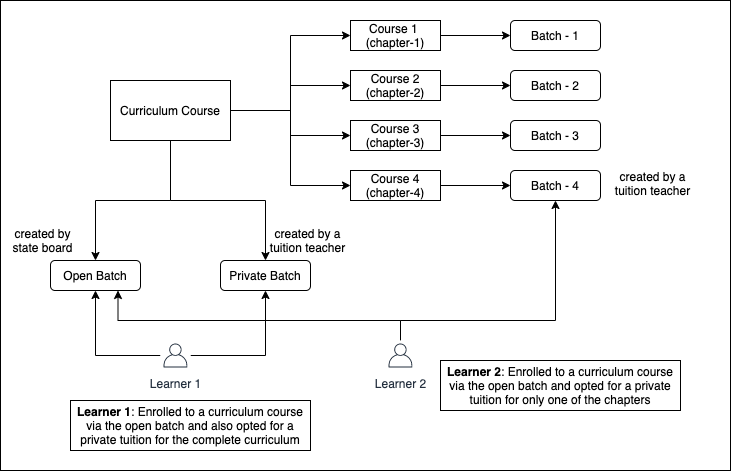

The diagram above was exported from draw.io. Its source (the exported page's mxGraphModel, read from the mxfile embedded in the PNG):
<mxGraphModel dx="946" dy="526" grid="1" gridSize="10" guides="1" tooltips="1" connect="1" arrows="1" fold="1" page="1" pageScale="1" pageWidth="850" pageHeight="1100" math="0" shadow="0">
  <root>
    <mxCell id="0" />
    <mxCell id="1" parent="0" />
    <mxCell id="Kji4i5RHCcZI_BVoYkHN-3" value="" style="rounded=0;whiteSpace=wrap;html=1;strokeColor=#000000;" vertex="1" parent="1">
      <mxGeometry x="10" y="30" width="730" height="470" as="geometry" />
    </mxCell>
    <mxCell id="Kji4i5RHCcZI_BVoYkHN-4" style="edgeStyle=orthogonalEdgeStyle;rounded=0;orthogonalLoop=1;jettySize=auto;html=1;entryX=0;entryY=0.5;entryDx=0;entryDy=0;" edge="1" parent="1" source="Kji4i5RHCcZI_BVoYkHN-9" target="Kji4i5RHCcZI_BVoYkHN-13">
      <mxGeometry relative="1" as="geometry" />
    </mxCell>
    <mxCell id="Kji4i5RHCcZI_BVoYkHN-5" style="edgeStyle=orthogonalEdgeStyle;rounded=0;orthogonalLoop=1;jettySize=auto;html=1;entryX=0;entryY=0.5;entryDx=0;entryDy=0;" edge="1" parent="1" source="Kji4i5RHCcZI_BVoYkHN-9" target="Kji4i5RHCcZI_BVoYkHN-11">
      <mxGeometry relative="1" as="geometry" />
    </mxCell>
    <mxCell id="Kji4i5RHCcZI_BVoYkHN-6" style="edgeStyle=orthogonalEdgeStyle;rounded=0;orthogonalLoop=1;jettySize=auto;html=1;entryX=0;entryY=0.5;entryDx=0;entryDy=0;" edge="1" parent="1" source="Kji4i5RHCcZI_BVoYkHN-9" target="Kji4i5RHCcZI_BVoYkHN-15">
      <mxGeometry relative="1" as="geometry" />
    </mxCell>
    <mxCell id="Kji4i5RHCcZI_BVoYkHN-7" style="edgeStyle=orthogonalEdgeStyle;rounded=0;orthogonalLoop=1;jettySize=auto;html=1;entryX=0;entryY=0.5;entryDx=0;entryDy=0;" edge="1" parent="1" source="Kji4i5RHCcZI_BVoYkHN-9" target="Kji4i5RHCcZI_BVoYkHN-17">
      <mxGeometry relative="1" as="geometry" />
    </mxCell>
    <mxCell id="Kji4i5RHCcZI_BVoYkHN-8" style="edgeStyle=orthogonalEdgeStyle;rounded=0;orthogonalLoop=1;jettySize=auto;html=1;" edge="1" parent="1" source="Kji4i5RHCcZI_BVoYkHN-9" target="Kji4i5RHCcZI_BVoYkHN-18">
      <mxGeometry relative="1" as="geometry" />
    </mxCell>
    <mxCell id="Kji4i5RHCcZI_BVoYkHN-34" style="edgeStyle=orthogonalEdgeStyle;rounded=0;orthogonalLoop=1;jettySize=auto;html=1;entryX=0.5;entryY=0;entryDx=0;entryDy=0;" edge="1" parent="1" source="Kji4i5RHCcZI_BVoYkHN-9" target="Kji4i5RHCcZI_BVoYkHN-33">
      <mxGeometry relative="1" as="geometry" />
    </mxCell>
    <mxCell id="Kji4i5RHCcZI_BVoYkHN-9" value="Curriculum Course" style="rounded=0;whiteSpace=wrap;html=1;" vertex="1" parent="1">
      <mxGeometry x="120" y="110" width="120" height="60" as="geometry" />
    </mxCell>
    <mxCell id="Kji4i5RHCcZI_BVoYkHN-10" style="edgeStyle=orthogonalEdgeStyle;rounded=0;orthogonalLoop=1;jettySize=auto;html=1;entryX=0;entryY=0.5;entryDx=0;entryDy=0;" edge="1" parent="1" source="Kji4i5RHCcZI_BVoYkHN-11" target="Kji4i5RHCcZI_BVoYkHN-19">
      <mxGeometry relative="1" as="geometry" />
    </mxCell>
    <mxCell id="Kji4i5RHCcZI_BVoYkHN-11" value="Course 1&amp;nbsp;&lt;br&gt;(chapter-1)" style="rounded=0;whiteSpace=wrap;html=1;" vertex="1" parent="1">
      <mxGeometry x="360" y="50" width="90" height="30" as="geometry" />
    </mxCell>
    <mxCell id="Kji4i5RHCcZI_BVoYkHN-12" style="edgeStyle=orthogonalEdgeStyle;rounded=0;orthogonalLoop=1;jettySize=auto;html=1;entryX=0;entryY=0.5;entryDx=0;entryDy=0;" edge="1" parent="1" source="Kji4i5RHCcZI_BVoYkHN-13" target="Kji4i5RHCcZI_BVoYkHN-20">
      <mxGeometry relative="1" as="geometry" />
    </mxCell>
    <mxCell id="Kji4i5RHCcZI_BVoYkHN-13" value="Course 2&lt;br&gt;(chapter-2)" style="rounded=0;whiteSpace=wrap;html=1;" vertex="1" parent="1">
      <mxGeometry x="360" y="100" width="90" height="30" as="geometry" />
    </mxCell>
    <mxCell id="Kji4i5RHCcZI_BVoYkHN-14" style="edgeStyle=orthogonalEdgeStyle;rounded=0;orthogonalLoop=1;jettySize=auto;html=1;entryX=0;entryY=0.5;entryDx=0;entryDy=0;" edge="1" parent="1" source="Kji4i5RHCcZI_BVoYkHN-15" target="Kji4i5RHCcZI_BVoYkHN-21">
      <mxGeometry relative="1" as="geometry" />
    </mxCell>
    <mxCell id="Kji4i5RHCcZI_BVoYkHN-15" value="Course 3&lt;br&gt;(chapter-3)" style="rounded=0;whiteSpace=wrap;html=1;" vertex="1" parent="1">
      <mxGeometry x="360" y="150" width="90" height="30" as="geometry" />
    </mxCell>
    <mxCell id="Kji4i5RHCcZI_BVoYkHN-16" style="edgeStyle=orthogonalEdgeStyle;rounded=0;orthogonalLoop=1;jettySize=auto;html=1;entryX=0;entryY=0.5;entryDx=0;entryDy=0;" edge="1" parent="1" source="Kji4i5RHCcZI_BVoYkHN-17" target="Kji4i5RHCcZI_BVoYkHN-22">
      <mxGeometry relative="1" as="geometry" />
    </mxCell>
    <mxCell id="Kji4i5RHCcZI_BVoYkHN-17" value="Course 4&lt;br&gt;(chapter-4)" style="rounded=0;whiteSpace=wrap;html=1;" vertex="1" parent="1">
      <mxGeometry x="360" y="200" width="90" height="30" as="geometry" />
    </mxCell>
    <mxCell id="Kji4i5RHCcZI_BVoYkHN-18" value="Open Batch" style="rounded=1;whiteSpace=wrap;html=1;" vertex="1" parent="1">
      <mxGeometry x="60" y="290" width="90" height="30" as="geometry" />
    </mxCell>
    <mxCell id="Kji4i5RHCcZI_BVoYkHN-19" value="Batch - 1" style="rounded=1;whiteSpace=wrap;html=1;" vertex="1" parent="1">
      <mxGeometry x="520" y="50" width="90" height="30" as="geometry" />
    </mxCell>
    <mxCell id="Kji4i5RHCcZI_BVoYkHN-20" value="Batch - 2" style="rounded=1;whiteSpace=wrap;html=1;" vertex="1" parent="1">
      <mxGeometry x="520" y="100" width="90" height="30" as="geometry" />
    </mxCell>
    <mxCell id="Kji4i5RHCcZI_BVoYkHN-21" value="Batch - 3" style="rounded=1;whiteSpace=wrap;html=1;" vertex="1" parent="1">
      <mxGeometry x="520" y="150" width="90" height="30" as="geometry" />
    </mxCell>
    <mxCell id="Kji4i5RHCcZI_BVoYkHN-22" value="Batch - 4" style="rounded=1;whiteSpace=wrap;html=1;" vertex="1" parent="1">
      <mxGeometry x="520" y="200" width="90" height="30" as="geometry" />
    </mxCell>
    <mxCell id="Kji4i5RHCcZI_BVoYkHN-37" style="edgeStyle=orthogonalEdgeStyle;rounded=0;orthogonalLoop=1;jettySize=auto;html=1;entryX=0.5;entryY=1;entryDx=0;entryDy=0;" edge="1" parent="1" source="Kji4i5RHCcZI_BVoYkHN-27" target="Kji4i5RHCcZI_BVoYkHN-18">
      <mxGeometry relative="1" as="geometry">
        <Array as="points">
          <mxPoint x="105" y="385" />
        </Array>
      </mxGeometry>
    </mxCell>
    <mxCell id="Kji4i5RHCcZI_BVoYkHN-38" style="edgeStyle=orthogonalEdgeStyle;rounded=0;orthogonalLoop=1;jettySize=auto;html=1;entryX=0.5;entryY=1;entryDx=0;entryDy=0;" edge="1" parent="1" source="Kji4i5RHCcZI_BVoYkHN-27" target="Kji4i5RHCcZI_BVoYkHN-33">
      <mxGeometry relative="1" as="geometry">
        <Array as="points">
          <mxPoint x="275" y="385" />
        </Array>
      </mxGeometry>
    </mxCell>
    <mxCell id="Kji4i5RHCcZI_BVoYkHN-27" value="Learner 1" style="outlineConnect=0;fontColor=#232F3E;gradientColor=none;strokeColor=#232F3E;fillColor=#ffffff;dashed=0;verticalLabelPosition=bottom;verticalAlign=top;align=center;html=1;fontSize=12;fontStyle=0;aspect=fixed;shape=mxgraph.aws4.resourceIcon;resIcon=mxgraph.aws4.user;" vertex="1" parent="1">
      <mxGeometry x="170" y="370" width="30" height="30" as="geometry" />
    </mxCell>
    <mxCell id="Kji4i5RHCcZI_BVoYkHN-28" value="created by state board" style="text;html=1;strokeColor=none;fillColor=none;align=center;verticalAlign=middle;whiteSpace=wrap;rounded=0;" vertex="1" parent="1">
      <mxGeometry x="10" y="260" width="85" height="20" as="geometry" />
    </mxCell>
    <mxCell id="Kji4i5RHCcZI_BVoYkHN-29" value="created by a tuition teacher" style="text;html=1;strokeColor=none;fillColor=none;align=center;verticalAlign=middle;whiteSpace=wrap;rounded=0;" vertex="1" parent="1">
      <mxGeometry x="620" y="200" width="85" height="25" as="geometry" />
    </mxCell>
    <mxCell id="Kji4i5RHCcZI_BVoYkHN-33" value="Private Batch" style="rounded=1;whiteSpace=wrap;html=1;" vertex="1" parent="1">
      <mxGeometry x="230" y="290" width="90" height="30" as="geometry" />
    </mxCell>
    <mxCell id="Kji4i5RHCcZI_BVoYkHN-36" value="created by a tuition teacher" style="text;html=1;strokeColor=none;fillColor=none;align=center;verticalAlign=middle;whiteSpace=wrap;rounded=0;" vertex="1" parent="1">
      <mxGeometry x="275" y="260" width="85" height="20" as="geometry" />
    </mxCell>
    <mxCell id="Kji4i5RHCcZI_BVoYkHN-40" style="edgeStyle=orthogonalEdgeStyle;rounded=0;orthogonalLoop=1;jettySize=auto;html=1;entryX=0.75;entryY=1;entryDx=0;entryDy=0;" edge="1" parent="1" source="Kji4i5RHCcZI_BVoYkHN-39" target="Kji4i5RHCcZI_BVoYkHN-18">
      <mxGeometry relative="1" as="geometry">
        <Array as="points">
          <mxPoint x="410" y="350" />
          <mxPoint x="128" y="350" />
        </Array>
      </mxGeometry>
    </mxCell>
    <mxCell id="Kji4i5RHCcZI_BVoYkHN-42" style="edgeStyle=orthogonalEdgeStyle;rounded=0;orthogonalLoop=1;jettySize=auto;html=1;" edge="1" parent="1" source="Kji4i5RHCcZI_BVoYkHN-39" target="Kji4i5RHCcZI_BVoYkHN-22">
      <mxGeometry relative="1" as="geometry">
        <Array as="points">
          <mxPoint x="410" y="350" />
          <mxPoint x="565" y="350" />
        </Array>
      </mxGeometry>
    </mxCell>
    <mxCell id="Kji4i5RHCcZI_BVoYkHN-39" value="Learner 2" style="outlineConnect=0;fontColor=#232F3E;gradientColor=none;strokeColor=#232F3E;fillColor=#ffffff;dashed=0;verticalLabelPosition=bottom;verticalAlign=top;align=center;html=1;fontSize=12;fontStyle=0;aspect=fixed;shape=mxgraph.aws4.resourceIcon;resIcon=mxgraph.aws4.user;" vertex="1" parent="1">
      <mxGeometry x="395" y="370" width="30" height="30" as="geometry" />
    </mxCell>
    <mxCell id="Kji4i5RHCcZI_BVoYkHN-44" value="&lt;b&gt;Learner 1&lt;/b&gt;: Enrolled to a curriculum course via the open batch and also opted for a private tuition for the complete curriculum" style="text;html=1;strokeColor=#000000;fillColor=none;align=center;verticalAlign=middle;whiteSpace=wrap;rounded=0;" vertex="1" parent="1">
      <mxGeometry x="80" y="430" width="240" height="50" as="geometry" />
    </mxCell>
    <mxCell id="Kji4i5RHCcZI_BVoYkHN-45" value="&lt;b&gt;Learner 2&lt;/b&gt;: Enrolled to a curriculum course via the open batch and opted for a private tuition for only one of the chapters" style="text;html=1;strokeColor=#000000;fillColor=none;align=center;verticalAlign=middle;whiteSpace=wrap;rounded=0;" vertex="1" parent="1">
      <mxGeometry x="450" y="390" width="240" height="50" as="geometry" />
    </mxCell>
  </root>
</mxGraphModel>